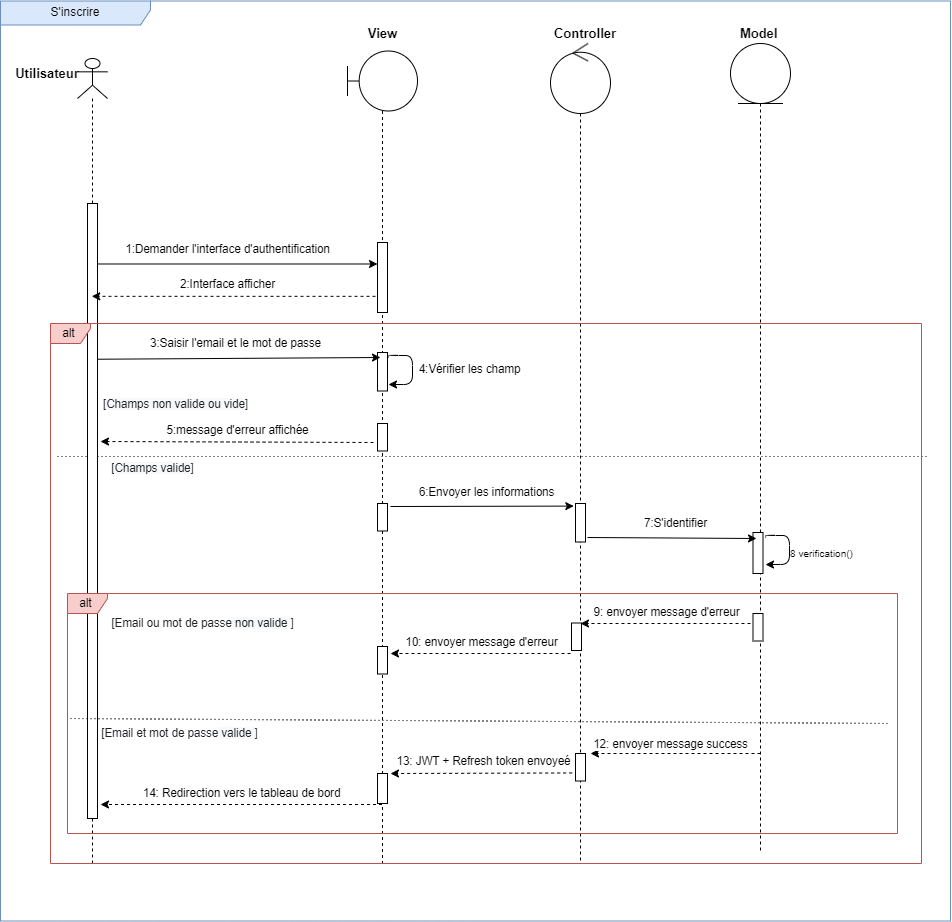

The diagram above was exported from draw.io. Its source (the exported page's mxGraphModel, read from the mxfile embedded in the PNG):
<mxGraphModel dx="1793" dy="2023" grid="1" gridSize="10" guides="1" tooltips="1" connect="1" arrows="1" fold="1" page="1" pageScale="1" pageWidth="850" pageHeight="1100" math="0" shadow="0">
  <root>
    <mxCell id="0" />
    <mxCell id="1" parent="0" />
    <mxCell id="aE_4EUbFfvSK3S8OE3YQ-1" value="S'inscrire" style="shape=umlFrame;whiteSpace=wrap;html=1;width=150;height=24;fillColor=#dae8fc;strokeColor=#6c8ebf;movable=1;resizable=1;rotatable=1;deletable=1;editable=1;locked=0;connectable=1;" vertex="1" parent="1">
      <mxGeometry x="260" y="-122.5" width="950" height="920" as="geometry" />
    </mxCell>
    <mxCell id="aE_4EUbFfvSK3S8OE3YQ-2" value="" style="shape=umlLifeline;participant=umlControl;perimeter=lifelinePerimeter;whiteSpace=wrap;html=1;container=1;collapsible=0;recursiveResize=0;verticalAlign=top;spacingTop=36;outlineConnect=0;size=70;movable=1;resizable=1;rotatable=1;deletable=1;editable=1;locked=0;connectable=1;" vertex="1" parent="1">
      <mxGeometry x="810" y="-80" width="60" height="820" as="geometry" />
    </mxCell>
    <mxCell id="aE_4EUbFfvSK3S8OE3YQ-3" value="" style="html=1;points=[];perimeter=orthogonalPerimeter;" vertex="1" parent="aE_4EUbFfvSK3S8OE3YQ-2">
      <mxGeometry x="25" y="460" width="10" height="38.5" as="geometry" />
    </mxCell>
    <mxCell id="aE_4EUbFfvSK3S8OE3YQ-4" value="" style="html=1;points=[];perimeter=orthogonalPerimeter;" vertex="1" parent="aE_4EUbFfvSK3S8OE3YQ-2">
      <mxGeometry x="21" y="579.5" width="10" height="27.5" as="geometry" />
    </mxCell>
    <mxCell id="aE_4EUbFfvSK3S8OE3YQ-5" value="" style="html=1;points=[];perimeter=orthogonalPerimeter;" vertex="1" parent="aE_4EUbFfvSK3S8OE3YQ-2">
      <mxGeometry x="25" y="710" width="10" height="27.5" as="geometry" />
    </mxCell>
    <mxCell id="aE_4EUbFfvSK3S8OE3YQ-6" value="" style="shape=umlLifeline;participant=umlEntity;perimeter=lifelinePerimeter;whiteSpace=wrap;html=1;container=1;collapsible=0;recursiveResize=0;verticalAlign=top;spacingTop=36;outlineConnect=0;fontSize=10;size=60;movable=1;resizable=1;rotatable=1;deletable=1;editable=1;locked=0;connectable=1;" vertex="1" parent="1">
      <mxGeometry x="990" y="-80" width="60" height="810" as="geometry" />
    </mxCell>
    <mxCell id="aE_4EUbFfvSK3S8OE3YQ-7" value="" style="html=1;points=[];perimeter=orthogonalPerimeter;" vertex="1" parent="aE_4EUbFfvSK3S8OE3YQ-6">
      <mxGeometry x="22.5" y="489" width="10" height="41" as="geometry" />
    </mxCell>
    <mxCell id="aE_4EUbFfvSK3S8OE3YQ-8" value="" style="endArrow=none;dashed=1;html=1;dashPattern=1 3;strokeWidth=1;rounded=0;" edge="1" parent="aE_4EUbFfvSK3S8OE3YQ-6">
      <mxGeometry width="50" height="50" relative="1" as="geometry">
        <mxPoint x="-673" y="413" as="sourcePoint" />
        <mxPoint x="197" y="413" as="targetPoint" />
      </mxGeometry>
    </mxCell>
    <mxCell id="aE_4EUbFfvSK3S8OE3YQ-9" value="" style="html=1;points=[];perimeter=orthogonalPerimeter;" vertex="1" parent="aE_4EUbFfvSK3S8OE3YQ-6">
      <mxGeometry x="22.5" y="570" width="10" height="27.5" as="geometry" />
    </mxCell>
    <mxCell id="aE_4EUbFfvSK3S8OE3YQ-10" value="" style="shape=umlLifeline;participant=umlBoundary;perimeter=lifelinePerimeter;whiteSpace=wrap;html=1;container=1;collapsible=0;recursiveResize=0;verticalAlign=top;spacingTop=36;outlineConnect=0;size=60;align=center;movable=1;resizable=1;rotatable=1;deletable=1;editable=1;locked=0;connectable=1;" vertex="1" parent="1">
      <mxGeometry x="607" y="-72.5" width="70" height="812.5" as="geometry" />
    </mxCell>
    <mxCell id="aE_4EUbFfvSK3S8OE3YQ-11" value="" style="html=1;points=[];perimeter=orthogonalPerimeter;" vertex="1" parent="aE_4EUbFfvSK3S8OE3YQ-10">
      <mxGeometry x="30" y="191.5" width="10" height="70" as="geometry" />
    </mxCell>
    <mxCell id="aE_4EUbFfvSK3S8OE3YQ-12" value="" style="html=1;points=[];perimeter=orthogonalPerimeter;" vertex="1" parent="aE_4EUbFfvSK3S8OE3YQ-10">
      <mxGeometry x="30" y="301.5" width="10" height="38.5" as="geometry" />
    </mxCell>
    <mxCell id="aE_4EUbFfvSK3S8OE3YQ-13" value="" style="endArrow=classic;html=1;fontSize=10;entryX=0.3;entryY=0.307;entryDx=0;entryDy=0;entryPerimeter=0;" edge="1" parent="aE_4EUbFfvSK3S8OE3YQ-10" source="aE_4EUbFfvSK3S8OE3YQ-18">
      <mxGeometry width="50" height="50" relative="1" as="geometry">
        <mxPoint x="-321.8364705882354" y="211.89499999999998" as="sourcePoint" />
        <mxPoint x="30.000000000000227" y="212.98999999999978" as="targetPoint" />
      </mxGeometry>
    </mxCell>
    <mxCell id="aE_4EUbFfvSK3S8OE3YQ-14" value="1:Demander l'interface d'authentification" style="edgeLabel;html=1;align=center;verticalAlign=middle;resizable=0;points=[];fontSize=11.5;" connectable="0" vertex="1" parent="aE_4EUbFfvSK3S8OE3YQ-13">
      <mxGeometry x="0.1645" y="1" relative="1" as="geometry">
        <mxPoint x="-31" y="-14" as="offset" />
      </mxGeometry>
    </mxCell>
    <mxCell id="aE_4EUbFfvSK3S8OE3YQ-15" value="" style="html=1;points=[];perimeter=orthogonalPerimeter;" vertex="1" parent="aE_4EUbFfvSK3S8OE3YQ-10">
      <mxGeometry x="30" y="372.5" width="10" height="27.5" as="geometry" />
    </mxCell>
    <mxCell id="aE_4EUbFfvSK3S8OE3YQ-16" value="" style="html=1;points=[];perimeter=orthogonalPerimeter;" vertex="1" parent="aE_4EUbFfvSK3S8OE3YQ-10">
      <mxGeometry x="30" y="452.5" width="10" height="27.5" as="geometry" />
    </mxCell>
    <mxCell id="aE_4EUbFfvSK3S8OE3YQ-17" value="" style="html=1;points=[];perimeter=orthogonalPerimeter;" vertex="1" parent="aE_4EUbFfvSK3S8OE3YQ-10">
      <mxGeometry x="30" y="595.5" width="10" height="27.5" as="geometry" />
    </mxCell>
    <mxCell id="aE_4EUbFfvSK3S8OE3YQ-18" value="" style="shape=umlLifeline;participant=umlActor;perimeter=lifelinePerimeter;whiteSpace=wrap;html=1;container=1;collapsible=0;recursiveResize=0;verticalAlign=top;spacingTop=36;outlineConnect=0;movable=1;resizable=1;rotatable=1;deletable=1;editable=1;locked=0;connectable=1;" vertex="1" parent="1">
      <mxGeometry x="337" y="-65" width="30" height="805" as="geometry" />
    </mxCell>
    <mxCell id="aE_4EUbFfvSK3S8OE3YQ-19" value="" style="html=1;points=[];perimeter=orthogonalPerimeter;" vertex="1" parent="aE_4EUbFfvSK3S8OE3YQ-18">
      <mxGeometry x="10" y="145" width="10" height="615" as="geometry" />
    </mxCell>
    <mxCell id="aE_4EUbFfvSK3S8OE3YQ-20" value="View" style="text;html=1;strokeColor=none;fillColor=none;align=center;verticalAlign=middle;whiteSpace=wrap;rounded=0;labelBackgroundColor=#ffffff;fontSize=13;fontStyle=1" vertex="1" parent="1">
      <mxGeometry x="574.5" y="-100" width="135" height="20" as="geometry" />
    </mxCell>
    <mxCell id="aE_4EUbFfvSK3S8OE3YQ-21" value="Controller" style="text;html=1;align=center;verticalAlign=middle;whiteSpace=wrap;rounded=0;fontSize=13;fontStyle=1" vertex="1" parent="1">
      <mxGeometry x="760" y="-100" width="170" height="20" as="geometry" />
    </mxCell>
    <mxCell id="aE_4EUbFfvSK3S8OE3YQ-22" value="Model&amp;nbsp;" style="text;html=1;strokeColor=none;fillColor=none;align=center;verticalAlign=middle;whiteSpace=wrap;rounded=0;fontSize=13;fontStyle=1" vertex="1" parent="1">
      <mxGeometry x="948.75" y="-100" width="142.5" height="20" as="geometry" />
    </mxCell>
    <mxCell id="aE_4EUbFfvSK3S8OE3YQ-23" value="Utilisateur" style="text;html=1;strokeColor=none;fillColor=none;align=center;verticalAlign=middle;whiteSpace=wrap;rounded=0;fontSize=13;movable=1;resizable=1;rotatable=1;deletable=1;editable=1;locked=0;connectable=1;fontStyle=1" vertex="1" parent="1">
      <mxGeometry x="287" y="-60" width="40" height="20" as="geometry" />
    </mxCell>
    <mxCell id="aE_4EUbFfvSK3S8OE3YQ-24" value="" style="endArrow=classic;html=1;fontSize=10;" edge="1" parent="1">
      <mxGeometry width="50" height="50" relative="1" as="geometry">
        <mxPoint x="617" y="379" as="sourcePoint" />
        <mxPoint x="617" y="379" as="targetPoint" />
        <Array as="points" />
      </mxGeometry>
    </mxCell>
    <mxCell id="aE_4EUbFfvSK3S8OE3YQ-25" value="" style="endArrow=classic;html=1;fontSize=10;exitX=1;exitY=0.193;exitDx=0;exitDy=0;exitPerimeter=0;" edge="1" parent="1">
      <mxGeometry width="50" height="50" relative="1" as="geometry">
        <mxPoint x="357" y="235.73299999999995" as="sourcePoint" />
        <mxPoint x="640" y="234" as="targetPoint" />
      </mxGeometry>
    </mxCell>
    <mxCell id="aE_4EUbFfvSK3S8OE3YQ-26" value="3:Saisir l'email et le mot de passe" style="edgeLabel;html=1;align=center;verticalAlign=middle;resizable=0;points=[];fontSize=11.5;" connectable="0" vertex="1" parent="aE_4EUbFfvSK3S8OE3YQ-25">
      <mxGeometry x="0.1645" y="1" relative="1" as="geometry">
        <mxPoint x="-28" y="-14" as="offset" />
      </mxGeometry>
    </mxCell>
    <mxCell id="aE_4EUbFfvSK3S8OE3YQ-27" value="&lt;div style=&quot;text-align: left; font-size: 11.5px;&quot;&gt;&lt;span style=&quot;color: rgb(32, 33, 36); font-family: arial, sans-serif; background-color: rgb(255, 255, 255); font-size: 11.5px;&quot;&gt;[&lt;/span&gt;&lt;span style=&quot;color: rgb(32, 33, 36); font-family: arial, sans-serif; background-color: rgb(248, 249, 250);&quot;&gt;Champs valide&lt;/span&gt;&lt;span style=&quot;color: rgb(32, 33, 36); font-family: arial, sans-serif; background-color: rgb(255, 255, 255); font-size: 11.5px;&quot;&gt;]&lt;/span&gt;&lt;br style=&quot;font-size: 11.5px;&quot;&gt;&lt;/div&gt;" style="text;html=1;strokeColor=none;fillColor=none;align=center;verticalAlign=middle;whiteSpace=wrap;rounded=0;fontSize=11.5;" vertex="1" parent="1">
      <mxGeometry x="300" y="335" width="225" height="20" as="geometry" />
    </mxCell>
    <mxCell id="aE_4EUbFfvSK3S8OE3YQ-28" value="&lt;div style=&quot;text-align: left; font-size: 11.5px;&quot;&gt;&lt;span style=&quot;color: rgb(32, 33, 36); font-family: arial, sans-serif; background-color: rgb(255, 255, 255); font-size: 11.5px;&quot;&gt;[&lt;/span&gt;&lt;span style=&quot;color: rgb(32, 33, 36); font-family: arial, sans-serif; font-size: 11.5px; background-color: rgb(248, 249, 250);&quot;&gt;Champs non valide ou vide&lt;/span&gt;&lt;span style=&quot;color: rgb(32, 33, 36); font-family: arial, sans-serif; background-color: rgb(255, 255, 255); font-size: 11.5px;&quot;&gt;]&lt;/span&gt;&lt;br style=&quot;font-size: 11.5px;&quot;&gt;&lt;/div&gt;" style="text;html=1;strokeColor=none;fillColor=none;align=center;verticalAlign=middle;whiteSpace=wrap;rounded=0;fontSize=11.5;" vertex="1" parent="1">
      <mxGeometry x="322.75" y="271" width="225" height="20" as="geometry" />
    </mxCell>
    <mxCell id="aE_4EUbFfvSK3S8OE3YQ-29" value="" style="endArrow=classic;html=1;fontSize=10;edgeStyle=orthogonalEdgeStyle;elbow=vertical;exitX=1.016;exitY=0.237;exitDx=0;exitDy=0;exitPerimeter=0;entryX=0.96;entryY=0.78;entryDx=0;entryDy=0;entryPerimeter=0;" edge="1" parent="1">
      <mxGeometry width="50" height="50" relative="1" as="geometry">
        <mxPoint x="1025.03" y="414.03" as="sourcePoint" />
        <mxPoint x="1025.03" y="441.03" as="targetPoint" />
        <Array as="points">
          <mxPoint x="1025.03" y="412.03" />
          <mxPoint x="1049.03" y="412.03" />
          <mxPoint x="1049.03" y="441.03" />
        </Array>
      </mxGeometry>
    </mxCell>
    <mxCell id="aE_4EUbFfvSK3S8OE3YQ-30" value="&lt;font style=&quot;font-size: 11.5px;&quot;&gt;&amp;nbsp; &amp;nbsp;&lt;/font&gt;" style="edgeLabel;html=1;align=center;verticalAlign=middle;resizable=0;points=[];fontSize=11.5;" connectable="0" vertex="1" parent="aE_4EUbFfvSK3S8OE3YQ-29">
      <mxGeometry x="-0.1976" y="-1" relative="1" as="geometry">
        <mxPoint x="57" y="8" as="offset" />
      </mxGeometry>
    </mxCell>
    <mxCell id="aE_4EUbFfvSK3S8OE3YQ-31" value="&lt;span style=&quot;font-size: 10px;&quot;&gt;8 verification()&lt;/span&gt;" style="edgeLabel;html=1;align=center;verticalAlign=middle;resizable=0;points=[];" connectable="0" vertex="1" parent="aE_4EUbFfvSK3S8OE3YQ-29">
      <mxGeometry x="0.1096" y="4" relative="1" as="geometry">
        <mxPoint x="27" as="offset" />
      </mxGeometry>
    </mxCell>
    <mxCell id="aE_4EUbFfvSK3S8OE3YQ-32" value="" style="html=1;labelBackgroundColor=#ffffff;startArrow=none;startFill=0;startSize=6;endArrow=classic;endFill=1;endSize=6;jettySize=auto;orthogonalLoop=1;strokeWidth=1;dashed=1;fontSize=14;" edge="1" parent="1">
      <mxGeometry width="60" height="60" relative="1" as="geometry">
        <mxPoint x="633" y="319" as="sourcePoint" />
        <mxPoint x="360" y="318" as="targetPoint" />
      </mxGeometry>
    </mxCell>
    <mxCell id="aE_4EUbFfvSK3S8OE3YQ-33" value="5:message d'erreur affichée" style="edgeLabel;html=1;align=center;verticalAlign=middle;resizable=0;points=[];fontSize=11.5;" connectable="0" vertex="1" parent="aE_4EUbFfvSK3S8OE3YQ-32">
      <mxGeometry x="0.0236" y="-1" relative="1" as="geometry">
        <mxPoint x="3" y="-11" as="offset" />
      </mxGeometry>
    </mxCell>
    <mxCell id="aE_4EUbFfvSK3S8OE3YQ-34" value="" style="endArrow=classic;html=1;fontSize=10;entryX=-0.169;entryY=0.3;entryDx=0;entryDy=0;entryPerimeter=0;" edge="1" parent="1">
      <mxGeometry width="50" height="50" relative="1" as="geometry">
        <mxPoint x="650" y="383" as="sourcePoint" />
        <mxPoint x="833.3100000000002" y="382.5999999999999" as="targetPoint" />
      </mxGeometry>
    </mxCell>
    <mxCell id="aE_4EUbFfvSK3S8OE3YQ-35" value="6:Envoyer les informations" style="edgeLabel;html=1;align=center;verticalAlign=middle;resizable=0;points=[];fontSize=11.5;" connectable="0" vertex="1" parent="aE_4EUbFfvSK3S8OE3YQ-34">
      <mxGeometry x="0.1645" y="1" relative="1" as="geometry">
        <mxPoint x="-11" y="-13" as="offset" />
      </mxGeometry>
    </mxCell>
    <mxCell id="aE_4EUbFfvSK3S8OE3YQ-36" value="" style="endArrow=classic;html=1;fontSize=10;edgeStyle=orthogonalEdgeStyle;elbow=vertical;exitX=1.016;exitY=0.237;exitDx=0;exitDy=0;exitPerimeter=0;entryX=0.96;entryY=0.78;entryDx=0;entryDy=0;entryPerimeter=0;" edge="1" parent="1">
      <mxGeometry width="50" height="50" relative="1" as="geometry">
        <mxPoint x="648" y="234" as="sourcePoint" />
        <mxPoint x="648" y="261" as="targetPoint" />
        <Array as="points">
          <mxPoint x="648" y="232" />
          <mxPoint x="672" y="232" />
          <mxPoint x="672" y="261" />
        </Array>
      </mxGeometry>
    </mxCell>
    <mxCell id="aE_4EUbFfvSK3S8OE3YQ-37" value="6:Vérifier&amp;nbsp;" style="edgeLabel;html=1;align=center;verticalAlign=middle;resizable=0;points=[];fontSize=10;" connectable="0" vertex="1" parent="aE_4EUbFfvSK3S8OE3YQ-36">
      <mxGeometry x="-0.1976" y="-1" relative="1" as="geometry">
        <mxPoint x="30" y="8" as="offset" />
      </mxGeometry>
    </mxCell>
    <mxCell id="aE_4EUbFfvSK3S8OE3YQ-38" value="&lt;font style=&quot;font-size: 11.5px;&quot;&gt;&amp;nbsp;4:Vérifier les champ&amp;nbsp;&lt;/font&gt;" style="edgeLabel;html=1;align=center;verticalAlign=middle;resizable=0;points=[];fontSize=11.5;" connectable="0" vertex="1" parent="aE_4EUbFfvSK3S8OE3YQ-36">
      <mxGeometry x="-0.1976" y="-1" relative="1" as="geometry">
        <mxPoint x="57" y="8" as="offset" />
      </mxGeometry>
    </mxCell>
    <mxCell id="aE_4EUbFfvSK3S8OE3YQ-39" value="" style="html=1;labelBackgroundColor=#ffffff;startArrow=none;startFill=0;startSize=6;endArrow=classic;endFill=1;endSize=6;jettySize=auto;orthogonalLoop=1;strokeWidth=1;dashed=1;fontSize=14;exitX=-0.2;exitY=0.769;exitDx=0;exitDy=0;exitPerimeter=0;" edge="1" parent="1" source="aE_4EUbFfvSK3S8OE3YQ-11" target="aE_4EUbFfvSK3S8OE3YQ-18">
      <mxGeometry width="60" height="60" relative="1" as="geometry">
        <mxPoint x="707" y="175" as="sourcePoint" />
        <mxPoint x="358.75" y="182.37699999999995" as="targetPoint" />
      </mxGeometry>
    </mxCell>
    <mxCell id="aE_4EUbFfvSK3S8OE3YQ-40" value="&lt;font style=&quot;font-size: 11.5px;&quot;&gt;2:Interface afficher&lt;/font&gt;" style="edgeLabel;html=1;align=center;verticalAlign=middle;resizable=0;points=[];fontSize=11.5;" connectable="0" vertex="1" parent="aE_4EUbFfvSK3S8OE3YQ-39">
      <mxGeometry x="0.0236" y="-1" relative="1" as="geometry">
        <mxPoint x="-4" y="-11" as="offset" />
      </mxGeometry>
    </mxCell>
    <mxCell id="aE_4EUbFfvSK3S8OE3YQ-41" value="" style="endArrow=classic;html=1;fontSize=10;" edge="1" parent="1">
      <mxGeometry width="50" height="50" relative="1" as="geometry">
        <mxPoint x="847" y="414" as="sourcePoint" />
        <mxPoint x="1016" y="415" as="targetPoint" />
      </mxGeometry>
    </mxCell>
    <mxCell id="aE_4EUbFfvSK3S8OE3YQ-42" value="7:S'identifier" style="edgeLabel;html=1;align=center;verticalAlign=middle;resizable=0;points=[];fontSize=11.5;" connectable="0" vertex="1" parent="aE_4EUbFfvSK3S8OE3YQ-41">
      <mxGeometry x="0.1645" y="1" relative="1" as="geometry">
        <mxPoint x="-11" y="-14" as="offset" />
      </mxGeometry>
    </mxCell>
    <mxCell id="aE_4EUbFfvSK3S8OE3YQ-43" value="" style="html=1;labelBackgroundColor=#ffffff;startArrow=none;startFill=0;startSize=6;endArrow=classic;endFill=1;endSize=6;jettySize=auto;orthogonalLoop=1;strokeWidth=1;dashed=1;fontSize=14;" edge="1" parent="1">
      <mxGeometry width="60" height="60" relative="1" as="geometry">
        <mxPoint x="1010" y="500" as="sourcePoint" />
        <mxPoint x="840" y="500" as="targetPoint" />
      </mxGeometry>
    </mxCell>
    <mxCell id="aE_4EUbFfvSK3S8OE3YQ-44" value="9: envoyer message d'erreur" style="edgeLabel;html=1;align=center;verticalAlign=middle;resizable=0;points=[];fontSize=11.5;" connectable="0" vertex="1" parent="aE_4EUbFfvSK3S8OE3YQ-43">
      <mxGeometry x="0.0236" y="-1" relative="1" as="geometry">
        <mxPoint x="3" y="-11" as="offset" />
      </mxGeometry>
    </mxCell>
    <mxCell id="aE_4EUbFfvSK3S8OE3YQ-45" value="" style="html=1;labelBackgroundColor=#ffffff;startArrow=none;startFill=0;startSize=6;endArrow=classic;endFill=1;endSize=6;jettySize=auto;orthogonalLoop=1;strokeWidth=1;dashed=1;fontSize=14;" edge="1" parent="1">
      <mxGeometry width="60" height="60" relative="1" as="geometry">
        <mxPoint x="830" y="530" as="sourcePoint" />
        <mxPoint x="650" y="530" as="targetPoint" />
      </mxGeometry>
    </mxCell>
    <mxCell id="aE_4EUbFfvSK3S8OE3YQ-46" value="10: envoyer message d'erreur" style="edgeLabel;html=1;align=center;verticalAlign=middle;resizable=0;points=[];fontSize=11.5;" connectable="0" vertex="1" parent="aE_4EUbFfvSK3S8OE3YQ-45">
      <mxGeometry x="0.0236" y="-1" relative="1" as="geometry">
        <mxPoint x="3" y="-11" as="offset" />
      </mxGeometry>
    </mxCell>
    <mxCell id="aE_4EUbFfvSK3S8OE3YQ-47" value="" style="html=1;labelBackgroundColor=#ffffff;startArrow=none;startFill=0;startSize=6;endArrow=classic;endFill=1;endSize=6;jettySize=auto;orthogonalLoop=1;strokeWidth=1;dashed=1;fontSize=14;" edge="1" parent="1">
      <mxGeometry width="60" height="60" relative="1" as="geometry">
        <mxPoint x="1020" y="630" as="sourcePoint" />
        <mxPoint x="850" y="630" as="targetPoint" />
      </mxGeometry>
    </mxCell>
    <mxCell id="aE_4EUbFfvSK3S8OE3YQ-48" value="12: envoyer message&amp;nbsp;success" style="edgeLabel;html=1;align=center;verticalAlign=middle;resizable=0;points=[];fontSize=11.5;" connectable="0" vertex="1" parent="aE_4EUbFfvSK3S8OE3YQ-47">
      <mxGeometry x="0.0236" y="-1" relative="1" as="geometry">
        <mxPoint x="-3" y="-9" as="offset" />
      </mxGeometry>
    </mxCell>
    <mxCell id="aE_4EUbFfvSK3S8OE3YQ-49" value="" style="html=1;labelBackgroundColor=#ffffff;startArrow=none;startFill=0;startSize=6;endArrow=classic;endFill=1;endSize=6;jettySize=auto;orthogonalLoop=1;strokeWidth=1;dashed=1;fontSize=14;exitX=-0.333;exitY=0.828;exitDx=0;exitDy=0;exitPerimeter=0;" edge="1" parent="1">
      <mxGeometry width="60" height="60" relative="1" as="geometry">
        <mxPoint x="831.6700000000001" y="649.4560000000001" as="sourcePoint" />
        <mxPoint x="650" y="650" as="targetPoint" />
      </mxGeometry>
    </mxCell>
    <mxCell id="aE_4EUbFfvSK3S8OE3YQ-50" value="13: JWT + Refresh token envoyeé" style="edgeLabel;html=1;align=center;verticalAlign=middle;resizable=0;points=[];fontSize=11.5;" connectable="0" vertex="1" parent="aE_4EUbFfvSK3S8OE3YQ-49">
      <mxGeometry x="0.0236" y="-1" relative="1" as="geometry">
        <mxPoint x="3" y="-11" as="offset" />
      </mxGeometry>
    </mxCell>
    <mxCell id="aE_4EUbFfvSK3S8OE3YQ-51" value="" style="html=1;labelBackgroundColor=#ffffff;startArrow=none;startFill=0;startSize=6;endArrow=classic;endFill=1;endSize=6;jettySize=auto;orthogonalLoop=1;strokeWidth=1;dashed=1;fontSize=14;" edge="1" parent="1" source="aE_4EUbFfvSK3S8OE3YQ-10">
      <mxGeometry width="60" height="60" relative="1" as="geometry">
        <mxPoint x="542" y="680" as="sourcePoint" />
        <mxPoint x="360" y="681" as="targetPoint" />
      </mxGeometry>
    </mxCell>
    <mxCell id="aE_4EUbFfvSK3S8OE3YQ-52" value="14: Redirection vers le tableau de bord" style="edgeLabel;html=1;align=center;verticalAlign=middle;resizable=0;points=[];fontSize=11.5;" connectable="0" vertex="1" parent="aE_4EUbFfvSK3S8OE3YQ-51">
      <mxGeometry x="0.0236" y="-1" relative="1" as="geometry">
        <mxPoint x="3" y="-11" as="offset" />
      </mxGeometry>
    </mxCell>
    <mxCell id="aE_4EUbFfvSK3S8OE3YQ-53" value="&lt;div style=&quot;text-align: left; font-size: 11.5px;&quot;&gt;&lt;span style=&quot;color: rgb(32, 33, 36); font-family: arial, sans-serif; background-color: rgb(255, 255, 255); font-size: 11.5px;&quot;&gt;[Email ou mot de passe&lt;/span&gt;&lt;span style=&quot;color: rgb(32, 33, 36); font-family: arial, sans-serif; font-size: 11.5px; background-color: rgb(248, 249, 250);&quot;&gt;&amp;nbsp;non valide &lt;/span&gt;&lt;span style=&quot;color: rgb(32, 33, 36); font-family: arial, sans-serif; background-color: rgb(255, 255, 255); font-size: 11.5px;&quot;&gt;]&lt;/span&gt;&lt;br style=&quot;font-size: 11.5px;&quot;&gt;&lt;/div&gt;" style="text;html=1;strokeColor=none;fillColor=none;align=center;verticalAlign=middle;whiteSpace=wrap;rounded=0;fontSize=11.5;" vertex="1" parent="1">
      <mxGeometry x="349.5" y="490" width="225" height="20" as="geometry" />
    </mxCell>
    <mxCell id="aE_4EUbFfvSK3S8OE3YQ-54" value="" style="endArrow=none;dashed=1;html=1;dashPattern=1 3;strokeWidth=1;rounded=0;" edge="1" parent="1">
      <mxGeometry width="50" height="50" relative="1" as="geometry">
        <mxPoint x="330" y="595" as="sourcePoint" />
        <mxPoint x="1150" y="600" as="targetPoint" />
      </mxGeometry>
    </mxCell>
    <mxCell id="aE_4EUbFfvSK3S8OE3YQ-55" value="&lt;div style=&quot;text-align: left; font-size: 11.5px;&quot;&gt;&lt;span style=&quot;color: rgb(32, 33, 36); font-family: arial, sans-serif; background-color: rgb(255, 255, 255); font-size: 11.5px;&quot;&gt;[Email et mot de passe&lt;/span&gt;&lt;span style=&quot;color: rgb(32, 33, 36); font-family: arial, sans-serif; font-size: 11.5px; background-color: rgb(248, 249, 250);&quot;&gt;&amp;nbsp;valide &lt;/span&gt;&lt;span style=&quot;color: rgb(32, 33, 36); font-family: arial, sans-serif; background-color: rgb(255, 255, 255); font-size: 11.5px;&quot;&gt;]&lt;/span&gt;&lt;br style=&quot;font-size: 11.5px;&quot;&gt;&lt;/div&gt;" style="text;html=1;strokeColor=none;fillColor=none;align=center;verticalAlign=middle;whiteSpace=wrap;rounded=0;fontSize=11.5;" vertex="1" parent="1">
      <mxGeometry x="327" y="600" width="225" height="20" as="geometry" />
    </mxCell>
    <mxCell id="aE_4EUbFfvSK3S8OE3YQ-56" value="" style="html=1;points=[];perimeter=orthogonalPerimeter;" vertex="1" parent="1">
      <mxGeometry x="637" y="650" width="10" height="30" as="geometry" />
    </mxCell>
    <mxCell id="aE_4EUbFfvSK3S8OE3YQ-57" value="alt&amp;nbsp;" style="shape=umlFrame;whiteSpace=wrap;html=1;width=40;height=20;fillColor=#f8cecc;strokeColor=#b85450;fontSize=11.5;" vertex="1" parent="1">
      <mxGeometry x="327" y="470" width="830" height="240" as="geometry" />
    </mxCell>
    <mxCell id="aE_4EUbFfvSK3S8OE3YQ-58" value="alt&amp;nbsp;" style="shape=umlFrame;whiteSpace=wrap;html=1;width=40;height=20;fillColor=#f8cecc;strokeColor=#b85450;fontSize=11.5;" vertex="1" parent="1">
      <mxGeometry x="310" y="200" width="871" height="540" as="geometry" />
    </mxCell>
  </root>
</mxGraphModel>